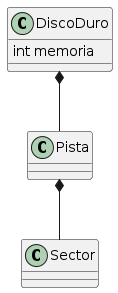

The diagram above was rendered by PlantUML. Its source (embedded in the PNG):
@startuml
Class DiscoDuro{
int memoria
}

Class Pista{
}

Class Sector{
}

DiscoDuro *-- Pista
Pista *-- Sector
@enduml